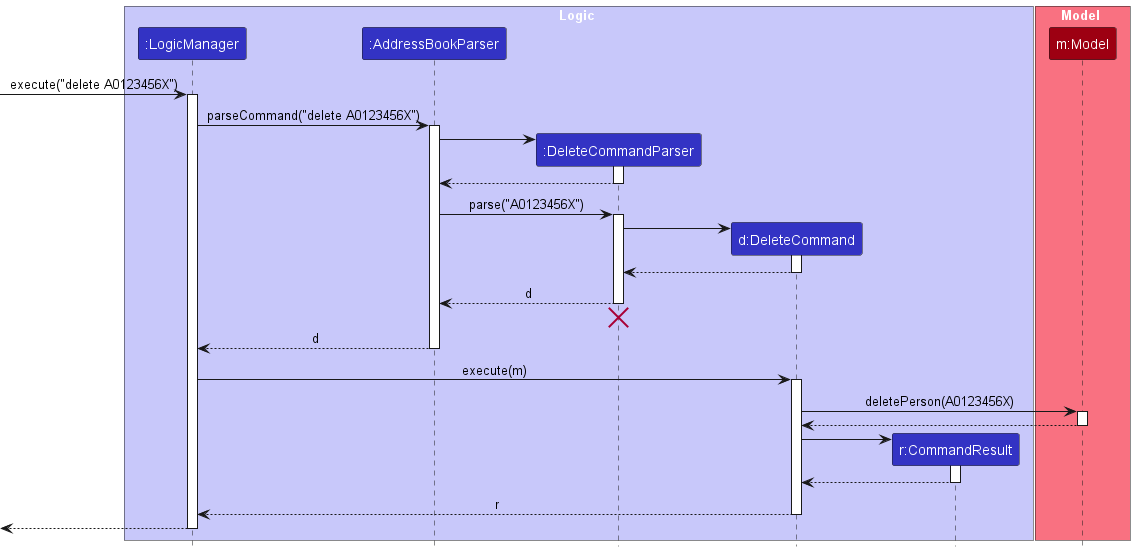

The diagram above was rendered by PlantUML. Its source (embedded in the PNG):
@startuml
!include style.puml
skinparam ArrowFontStyle plain

box Logic LOGIC_COLOR_T1
participant ":LogicManager" as LogicManager LOGIC_COLOR
participant ":AddressBookParser" as AddressBookParser LOGIC_COLOR
participant ":DeleteCommandParser" as DeleteCommandParser LOGIC_COLOR
participant "d:DeleteCommand" as DeleteCommand LOGIC_COLOR
participant "r:CommandResult" as CommandResult LOGIC_COLOR
end box

box Model MODEL_COLOR_T1
participant "m:Model" as Model MODEL_COLOR
end box

[-> LogicManager : execute("delete A0123456X")
activate LogicManager

LogicManager -> AddressBookParser : parseCommand("delete A0123456X")
activate AddressBookParser

create DeleteCommandParser
AddressBookParser -> DeleteCommandParser
activate DeleteCommandParser

DeleteCommandParser --> AddressBookParser
deactivate DeleteCommandParser

AddressBookParser -> DeleteCommandParser : parse("A0123456X")
activate DeleteCommandParser

create DeleteCommand
DeleteCommandParser -> DeleteCommand
activate DeleteCommand

DeleteCommand --> DeleteCommandParser :
deactivate DeleteCommand

DeleteCommandParser --> AddressBookParser : d
deactivate DeleteCommandParser
'Hidden arrow to position the destroy marker below the end of the activation bar.
DeleteCommandParser -[hidden]-> AddressBookParser
destroy DeleteCommandParser

AddressBookParser --> LogicManager : d
deactivate AddressBookParser

LogicManager -> DeleteCommand : execute(m)
activate DeleteCommand

DeleteCommand -> Model : deletePerson(A0123456X)
activate Model

Model --> DeleteCommand
deactivate Model

create CommandResult
DeleteCommand -> CommandResult
activate CommandResult

CommandResult --> DeleteCommand
deactivate CommandResult

DeleteCommand --> LogicManager : r
deactivate DeleteCommand

[<--LogicManager
deactivate LogicManager
@enduml